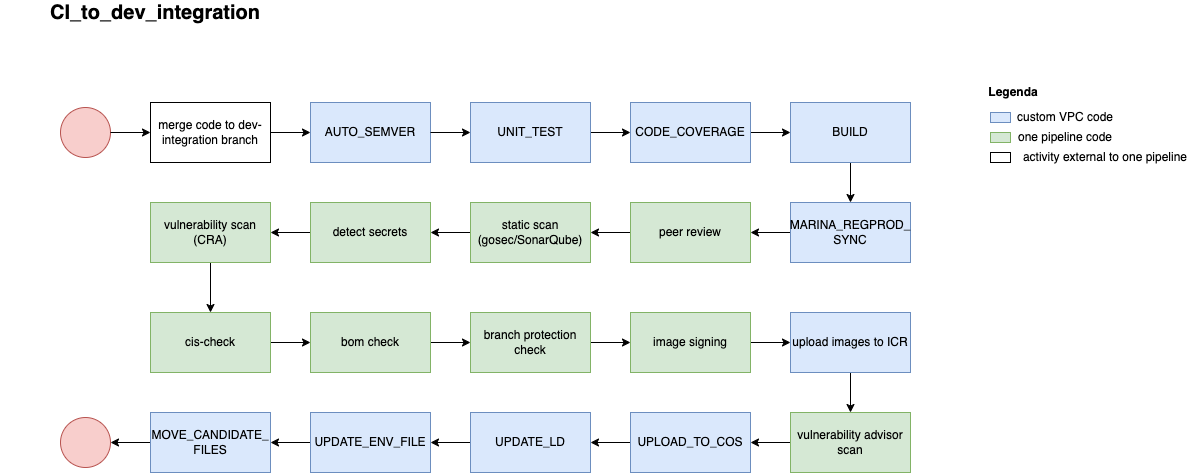

The diagram above was exported from draw.io. Its source (the exported page's mxGraphModel, read from the mxfile embedded in the PNG):
<mxGraphModel dx="954" dy="505" grid="1" gridSize="10" guides="1" tooltips="1" connect="1" arrows="1" fold="1" page="1" pageScale="1" pageWidth="827" pageHeight="1169" math="0" shadow="0">
  <root>
    <mxCell id="0" />
    <mxCell id="1" parent="0" />
    <mxCell id="hnuxsm_7U29l8Vr3cngc-1" value="" style="ellipse;whiteSpace=wrap;html=1;fillColor=#f8cecc;strokeColor=#b85450;" vertex="1" parent="1">
      <mxGeometry x="70" y="155" width="50" height="50" as="geometry" />
    </mxCell>
    <mxCell id="hnuxsm_7U29l8Vr3cngc-2" value="merge code to dev-integration branch" style="rounded=0;whiteSpace=wrap;html=1;" vertex="1" parent="1">
      <mxGeometry x="160" y="150" width="120" height="60" as="geometry" />
    </mxCell>
    <mxCell id="hnuxsm_7U29l8Vr3cngc-3" value="AUTO_SEMVER" style="rounded=0;whiteSpace=wrap;html=1;fillColor=#dae8fc;strokeColor=#6c8ebf;" vertex="1" parent="1">
      <mxGeometry x="320" y="150" width="120" height="60" as="geometry" />
    </mxCell>
    <mxCell id="hnuxsm_7U29l8Vr3cngc-6" value="" style="endArrow=classic;html=1;entryX=0;entryY=0.5;entryDx=0;entryDy=0;exitX=1;exitY=0.5;exitDx=0;exitDy=0;" edge="1" parent="1" source="hnuxsm_7U29l8Vr3cngc-1" target="hnuxsm_7U29l8Vr3cngc-2">
      <mxGeometry width="50" height="50" relative="1" as="geometry">
        <mxPoint x="70" y="280" as="sourcePoint" />
        <mxPoint x="120" y="230" as="targetPoint" />
      </mxGeometry>
    </mxCell>
    <mxCell id="hnuxsm_7U29l8Vr3cngc-7" value="" style="endArrow=classic;html=1;entryX=0;entryY=0.5;entryDx=0;entryDy=0;exitX=1;exitY=0.5;exitDx=0;exitDy=0;" edge="1" parent="1" source="hnuxsm_7U29l8Vr3cngc-2" target="hnuxsm_7U29l8Vr3cngc-3">
      <mxGeometry width="50" height="50" relative="1" as="geometry">
        <mxPoint x="70" y="280" as="sourcePoint" />
        <mxPoint x="120" y="230" as="targetPoint" />
      </mxGeometry>
    </mxCell>
    <mxCell id="hnuxsm_7U29l8Vr3cngc-8" value="" style="endArrow=classic;html=1;exitX=1;exitY=0.5;exitDx=0;exitDy=0;" edge="1" parent="1" source="hnuxsm_7U29l8Vr3cngc-3">
      <mxGeometry width="50" height="50" relative="1" as="geometry">
        <mxPoint x="70" y="280" as="sourcePoint" />
        <mxPoint x="480" y="180" as="targetPoint" />
      </mxGeometry>
    </mxCell>
    <mxCell id="hnuxsm_7U29l8Vr3cngc-9" value="&lt;b&gt;&lt;font style=&quot;font-size: 20px&quot;&gt;CI_to_dev_integration&lt;/font&gt;&lt;/b&gt;" style="text;html=1;strokeColor=none;fillColor=none;align=center;verticalAlign=middle;whiteSpace=wrap;rounded=0;" vertex="1" parent="1">
      <mxGeometry x="10" y="50" width="310" height="20" as="geometry" />
    </mxCell>
    <mxCell id="hnuxsm_7U29l8Vr3cngc-10" style="edgeStyle=orthogonalEdgeStyle;rounded=0;orthogonalLoop=1;jettySize=auto;html=1;exitX=1;exitY=0.5;exitDx=0;exitDy=0;entryX=0;entryY=0.5;entryDx=0;entryDy=0;" edge="1" parent="1" source="hnuxsm_7U29l8Vr3cngc-11" target="hnuxsm_7U29l8Vr3cngc-13">
      <mxGeometry relative="1" as="geometry" />
    </mxCell>
    <mxCell id="hnuxsm_7U29l8Vr3cngc-11" value="UNIT_TEST" style="rounded=0;whiteSpace=wrap;html=1;fillColor=#dae8fc;strokeColor=#6c8ebf;" vertex="1" parent="1">
      <mxGeometry x="480" y="150" width="120" height="60" as="geometry" />
    </mxCell>
    <mxCell id="hnuxsm_7U29l8Vr3cngc-12" style="edgeStyle=orthogonalEdgeStyle;rounded=0;orthogonalLoop=1;jettySize=auto;html=1;exitX=1;exitY=0.5;exitDx=0;exitDy=0;entryX=0;entryY=0.5;entryDx=0;entryDy=0;" edge="1" parent="1" source="hnuxsm_7U29l8Vr3cngc-13" target="hnuxsm_7U29l8Vr3cngc-15">
      <mxGeometry relative="1" as="geometry" />
    </mxCell>
    <mxCell id="hnuxsm_7U29l8Vr3cngc-13" value="CODE_COVERAGE" style="rounded=0;whiteSpace=wrap;html=1;fillColor=#dae8fc;strokeColor=#6c8ebf;" vertex="1" parent="1">
      <mxGeometry x="640" y="150" width="120" height="60" as="geometry" />
    </mxCell>
    <mxCell id="hnuxsm_7U29l8Vr3cngc-14" style="edgeStyle=orthogonalEdgeStyle;rounded=0;orthogonalLoop=1;jettySize=auto;html=1;exitX=0.5;exitY=1;exitDx=0;exitDy=0;entryX=0.5;entryY=0;entryDx=0;entryDy=0;" edge="1" parent="1" source="hnuxsm_7U29l8Vr3cngc-15" target="hnuxsm_7U29l8Vr3cngc-17">
      <mxGeometry relative="1" as="geometry" />
    </mxCell>
    <mxCell id="hnuxsm_7U29l8Vr3cngc-15" value="BUILD" style="rounded=0;whiteSpace=wrap;html=1;fillColor=#dae8fc;strokeColor=#6c8ebf;" vertex="1" parent="1">
      <mxGeometry x="800" y="150" width="120" height="60" as="geometry" />
    </mxCell>
    <mxCell id="hnuxsm_7U29l8Vr3cngc-16" style="edgeStyle=orthogonalEdgeStyle;rounded=0;orthogonalLoop=1;jettySize=auto;html=1;exitX=0;exitY=0.5;exitDx=0;exitDy=0;entryX=1;entryY=0.5;entryDx=0;entryDy=0;" edge="1" parent="1" source="hnuxsm_7U29l8Vr3cngc-17" target="hnuxsm_7U29l8Vr3cngc-19">
      <mxGeometry relative="1" as="geometry" />
    </mxCell>
    <mxCell id="hnuxsm_7U29l8Vr3cngc-17" value="MARINA_REGPROD_&lt;br&gt;SYNC" style="rounded=0;whiteSpace=wrap;html=1;fillColor=#dae8fc;strokeColor=#6c8ebf;" vertex="1" parent="1">
      <mxGeometry x="800" y="250" width="120" height="60" as="geometry" />
    </mxCell>
    <mxCell id="hnuxsm_7U29l8Vr3cngc-18" style="edgeStyle=orthogonalEdgeStyle;rounded=0;orthogonalLoop=1;jettySize=auto;html=1;exitX=0;exitY=0.5;exitDx=0;exitDy=0;entryX=1;entryY=0.5;entryDx=0;entryDy=0;" edge="1" parent="1" source="hnuxsm_7U29l8Vr3cngc-19" target="hnuxsm_7U29l8Vr3cngc-21">
      <mxGeometry relative="1" as="geometry" />
    </mxCell>
    <mxCell id="hnuxsm_7U29l8Vr3cngc-19" value="peer review" style="rounded=0;whiteSpace=wrap;html=1;fillColor=#d5e8d4;strokeColor=#82b366;" vertex="1" parent="1">
      <mxGeometry x="640" y="250" width="120" height="60" as="geometry" />
    </mxCell>
    <mxCell id="hnuxsm_7U29l8Vr3cngc-20" style="edgeStyle=orthogonalEdgeStyle;rounded=0;orthogonalLoop=1;jettySize=auto;html=1;exitX=0;exitY=0.5;exitDx=0;exitDy=0;entryX=1;entryY=0.5;entryDx=0;entryDy=0;" edge="1" parent="1" source="hnuxsm_7U29l8Vr3cngc-21" target="hnuxsm_7U29l8Vr3cngc-23">
      <mxGeometry relative="1" as="geometry" />
    </mxCell>
    <mxCell id="hnuxsm_7U29l8Vr3cngc-21" value="static scan (gosec/SonarQube)" style="rounded=0;whiteSpace=wrap;html=1;fillColor=#d5e8d4;strokeColor=#82b366;" vertex="1" parent="1">
      <mxGeometry x="480" y="250" width="120" height="60" as="geometry" />
    </mxCell>
    <mxCell id="hnuxsm_7U29l8Vr3cngc-22" style="edgeStyle=orthogonalEdgeStyle;rounded=0;orthogonalLoop=1;jettySize=auto;html=1;exitX=0;exitY=0.5;exitDx=0;exitDy=0;entryX=1;entryY=0.5;entryDx=0;entryDy=0;" edge="1" parent="1" source="hnuxsm_7U29l8Vr3cngc-23" target="hnuxsm_7U29l8Vr3cngc-25">
      <mxGeometry relative="1" as="geometry" />
    </mxCell>
    <mxCell id="hnuxsm_7U29l8Vr3cngc-23" value="detect secrets" style="rounded=0;whiteSpace=wrap;html=1;fillColor=#d5e8d4;strokeColor=#82b366;" vertex="1" parent="1">
      <mxGeometry x="320" y="250" width="120" height="60" as="geometry" />
    </mxCell>
    <mxCell id="hnuxsm_7U29l8Vr3cngc-24" style="edgeStyle=orthogonalEdgeStyle;rounded=0;orthogonalLoop=1;jettySize=auto;html=1;exitX=0.5;exitY=1;exitDx=0;exitDy=0;" edge="1" parent="1" source="hnuxsm_7U29l8Vr3cngc-25" target="hnuxsm_7U29l8Vr3cngc-27">
      <mxGeometry relative="1" as="geometry" />
    </mxCell>
    <mxCell id="hnuxsm_7U29l8Vr3cngc-25" value="vulnerability scan (CRA)" style="rounded=0;whiteSpace=wrap;html=1;fillColor=#d5e8d4;strokeColor=#82b366;" vertex="1" parent="1">
      <mxGeometry x="160" y="250" width="120" height="60" as="geometry" />
    </mxCell>
    <mxCell id="hnuxsm_7U29l8Vr3cngc-26" style="edgeStyle=orthogonalEdgeStyle;rounded=0;orthogonalLoop=1;jettySize=auto;html=1;exitX=1;exitY=0.5;exitDx=0;exitDy=0;entryX=0;entryY=0.5;entryDx=0;entryDy=0;" edge="1" parent="1" source="hnuxsm_7U29l8Vr3cngc-27" target="hnuxsm_7U29l8Vr3cngc-29">
      <mxGeometry relative="1" as="geometry" />
    </mxCell>
    <mxCell id="hnuxsm_7U29l8Vr3cngc-27" value="cis-check" style="rounded=0;whiteSpace=wrap;html=1;fillColor=#d5e8d4;strokeColor=#82b366;" vertex="1" parent="1">
      <mxGeometry x="160" y="360" width="120" height="60" as="geometry" />
    </mxCell>
    <mxCell id="hnuxsm_7U29l8Vr3cngc-28" style="edgeStyle=orthogonalEdgeStyle;rounded=0;orthogonalLoop=1;jettySize=auto;html=1;exitX=1;exitY=0.5;exitDx=0;exitDy=0;entryX=0;entryY=0.5;entryDx=0;entryDy=0;" edge="1" parent="1" source="hnuxsm_7U29l8Vr3cngc-29" target="hnuxsm_7U29l8Vr3cngc-31">
      <mxGeometry relative="1" as="geometry" />
    </mxCell>
    <mxCell id="hnuxsm_7U29l8Vr3cngc-29" value="bom check" style="rounded=0;whiteSpace=wrap;html=1;fillColor=#d5e8d4;strokeColor=#82b366;" vertex="1" parent="1">
      <mxGeometry x="320" y="360" width="120" height="60" as="geometry" />
    </mxCell>
    <mxCell id="hnuxsm_7U29l8Vr3cngc-30" style="edgeStyle=orthogonalEdgeStyle;rounded=0;orthogonalLoop=1;jettySize=auto;html=1;exitX=1;exitY=0.5;exitDx=0;exitDy=0;" edge="1" parent="1" source="hnuxsm_7U29l8Vr3cngc-31" target="hnuxsm_7U29l8Vr3cngc-33">
      <mxGeometry relative="1" as="geometry" />
    </mxCell>
    <mxCell id="hnuxsm_7U29l8Vr3cngc-31" value="branch protection check" style="rounded=0;whiteSpace=wrap;html=1;fillColor=#d5e8d4;strokeColor=#82b366;" vertex="1" parent="1">
      <mxGeometry x="480" y="360" width="120" height="60" as="geometry" />
    </mxCell>
    <mxCell id="hnuxsm_7U29l8Vr3cngc-32" style="edgeStyle=orthogonalEdgeStyle;rounded=0;orthogonalLoop=1;jettySize=auto;html=1;exitX=1;exitY=0.5;exitDx=0;exitDy=0;entryX=0;entryY=0.5;entryDx=0;entryDy=0;" edge="1" parent="1" source="hnuxsm_7U29l8Vr3cngc-33" target="hnuxsm_7U29l8Vr3cngc-35">
      <mxGeometry relative="1" as="geometry" />
    </mxCell>
    <mxCell id="hnuxsm_7U29l8Vr3cngc-33" value="image signing" style="rounded=0;whiteSpace=wrap;html=1;fillColor=#d5e8d4;strokeColor=#82b366;" vertex="1" parent="1">
      <mxGeometry x="640" y="360" width="120" height="60" as="geometry" />
    </mxCell>
    <mxCell id="hnuxsm_7U29l8Vr3cngc-34" style="edgeStyle=orthogonalEdgeStyle;rounded=0;orthogonalLoop=1;jettySize=auto;html=1;exitX=0.5;exitY=1;exitDx=0;exitDy=0;entryX=0.5;entryY=0;entryDx=0;entryDy=0;" edge="1" parent="1" source="hnuxsm_7U29l8Vr3cngc-35" target="hnuxsm_7U29l8Vr3cngc-37">
      <mxGeometry relative="1" as="geometry" />
    </mxCell>
    <mxCell id="hnuxsm_7U29l8Vr3cngc-35" value="upload images to ICR" style="rounded=0;whiteSpace=wrap;html=1;fillColor=#dae8fc;strokeColor=#6c8ebf;" vertex="1" parent="1">
      <mxGeometry x="800" y="360" width="120" height="60" as="geometry" />
    </mxCell>
    <mxCell id="hnuxsm_7U29l8Vr3cngc-36" style="edgeStyle=orthogonalEdgeStyle;rounded=0;orthogonalLoop=1;jettySize=auto;html=1;exitX=0;exitY=0.5;exitDx=0;exitDy=0;entryX=1;entryY=0.5;entryDx=0;entryDy=0;" edge="1" parent="1" source="hnuxsm_7U29l8Vr3cngc-37" target="hnuxsm_7U29l8Vr3cngc-39">
      <mxGeometry relative="1" as="geometry" />
    </mxCell>
    <mxCell id="hnuxsm_7U29l8Vr3cngc-37" value="vulnerability advisor scan" style="rounded=0;whiteSpace=wrap;html=1;fillColor=#d5e8d4;strokeColor=#82b366;" vertex="1" parent="1">
      <mxGeometry x="800" y="460" width="120" height="60" as="geometry" />
    </mxCell>
    <mxCell id="hnuxsm_7U29l8Vr3cngc-38" style="edgeStyle=orthogonalEdgeStyle;rounded=0;orthogonalLoop=1;jettySize=auto;html=1;exitX=0;exitY=0.5;exitDx=0;exitDy=0;entryX=1;entryY=0.5;entryDx=0;entryDy=0;" edge="1" parent="1" source="hnuxsm_7U29l8Vr3cngc-39" target="hnuxsm_7U29l8Vr3cngc-41">
      <mxGeometry relative="1" as="geometry" />
    </mxCell>
    <mxCell id="hnuxsm_7U29l8Vr3cngc-39" value="UPLOAD_TO_COS" style="rounded=0;whiteSpace=wrap;html=1;fillColor=#dae8fc;strokeColor=#6c8ebf;" vertex="1" parent="1">
      <mxGeometry x="640" y="460" width="120" height="60" as="geometry" />
    </mxCell>
    <mxCell id="hnuxsm_7U29l8Vr3cngc-40" style="edgeStyle=orthogonalEdgeStyle;rounded=0;orthogonalLoop=1;jettySize=auto;html=1;exitX=0;exitY=0.5;exitDx=0;exitDy=0;entryX=1;entryY=0.5;entryDx=0;entryDy=0;" edge="1" parent="1" source="hnuxsm_7U29l8Vr3cngc-41" target="hnuxsm_7U29l8Vr3cngc-43">
      <mxGeometry relative="1" as="geometry" />
    </mxCell>
    <mxCell id="hnuxsm_7U29l8Vr3cngc-41" value="UPDATE_LD" style="rounded=0;whiteSpace=wrap;html=1;fillColor=#dae8fc;strokeColor=#6c8ebf;" vertex="1" parent="1">
      <mxGeometry x="480" y="460" width="120" height="60" as="geometry" />
    </mxCell>
    <mxCell id="hnuxsm_7U29l8Vr3cngc-42" style="edgeStyle=orthogonalEdgeStyle;rounded=0;orthogonalLoop=1;jettySize=auto;html=1;exitX=0;exitY=0.5;exitDx=0;exitDy=0;entryX=1;entryY=0.5;entryDx=0;entryDy=0;" edge="1" parent="1" source="hnuxsm_7U29l8Vr3cngc-43" target="hnuxsm_7U29l8Vr3cngc-45">
      <mxGeometry relative="1" as="geometry" />
    </mxCell>
    <mxCell id="hnuxsm_7U29l8Vr3cngc-43" value="UPDATE_ENV_FILE" style="rounded=0;whiteSpace=wrap;html=1;fillColor=#dae8fc;strokeColor=#6c8ebf;" vertex="1" parent="1">
      <mxGeometry x="320" y="460" width="120" height="60" as="geometry" />
    </mxCell>
    <mxCell id="hnuxsm_7U29l8Vr3cngc-44" style="edgeStyle=orthogonalEdgeStyle;rounded=0;orthogonalLoop=1;jettySize=auto;html=1;exitX=0;exitY=0.5;exitDx=0;exitDy=0;" edge="1" parent="1" source="hnuxsm_7U29l8Vr3cngc-45" target="hnuxsm_7U29l8Vr3cngc-67">
      <mxGeometry relative="1" as="geometry">
        <mxPoint x="220" y="560" as="targetPoint" />
        <Array as="points">
          <mxPoint x="160" y="490" />
          <mxPoint x="160" y="490" />
        </Array>
      </mxGeometry>
    </mxCell>
    <mxCell id="hnuxsm_7U29l8Vr3cngc-45" value="MOVE_CANDIDATE_&lt;br&gt;FILES" style="rounded=0;whiteSpace=wrap;html=1;fillColor=#dae8fc;strokeColor=#6c8ebf;" vertex="1" parent="1">
      <mxGeometry x="160" y="460" width="120" height="60" as="geometry" />
    </mxCell>
    <mxCell id="hnuxsm_7U29l8Vr3cngc-58" value="" style="rounded=0;whiteSpace=wrap;html=1;fillColor=#dae8fc;strokeColor=#6c8ebf;" vertex="1" parent="1">
      <mxGeometry x="1000" y="160" width="20" height="10" as="geometry" />
    </mxCell>
    <mxCell id="hnuxsm_7U29l8Vr3cngc-59" value="" style="rounded=0;whiteSpace=wrap;html=1;fillColor=#d5e8d4;strokeColor=#82b366;" vertex="1" parent="1">
      <mxGeometry x="1000" y="180" width="20" height="10" as="geometry" />
    </mxCell>
    <mxCell id="hnuxsm_7U29l8Vr3cngc-60" value="" style="rounded=0;whiteSpace=wrap;html=1;" vertex="1" parent="1">
      <mxGeometry x="1000" y="200" width="20" height="10" as="geometry" />
    </mxCell>
    <mxCell id="hnuxsm_7U29l8Vr3cngc-61" value="&lt;b&gt;Legenda&lt;/b&gt;" style="text;html=1;strokeColor=none;fillColor=none;align=center;verticalAlign=middle;whiteSpace=wrap;rounded=0;" vertex="1" parent="1">
      <mxGeometry x="993" y="125" width="60" height="30" as="geometry" />
    </mxCell>
    <mxCell id="hnuxsm_7U29l8Vr3cngc-62" value="custom VPC code" style="text;html=1;strokeColor=none;fillColor=none;align=center;verticalAlign=middle;whiteSpace=wrap;rounded=0;" vertex="1" parent="1">
      <mxGeometry x="1020" y="150" width="110" height="30" as="geometry" />
    </mxCell>
    <mxCell id="hnuxsm_7U29l8Vr3cngc-63" value="one pipeline code" style="text;html=1;strokeColor=none;fillColor=none;align=center;verticalAlign=middle;whiteSpace=wrap;rounded=0;" vertex="1" parent="1">
      <mxGeometry x="1020" y="170" width="110" height="30" as="geometry" />
    </mxCell>
    <mxCell id="hnuxsm_7U29l8Vr3cngc-64" value="activity external to one pipeline" style="text;html=1;strokeColor=none;fillColor=none;align=center;verticalAlign=middle;whiteSpace=wrap;rounded=0;" vertex="1" parent="1">
      <mxGeometry x="1020" y="190" width="190" height="30" as="geometry" />
    </mxCell>
    <mxCell id="hnuxsm_7U29l8Vr3cngc-67" value="" style="ellipse;whiteSpace=wrap;html=1;fillColor=#f8cecc;strokeColor=#b85450;" vertex="1" parent="1">
      <mxGeometry x="70" y="465" width="50" height="50" as="geometry" />
    </mxCell>
  </root>
</mxGraphModel>